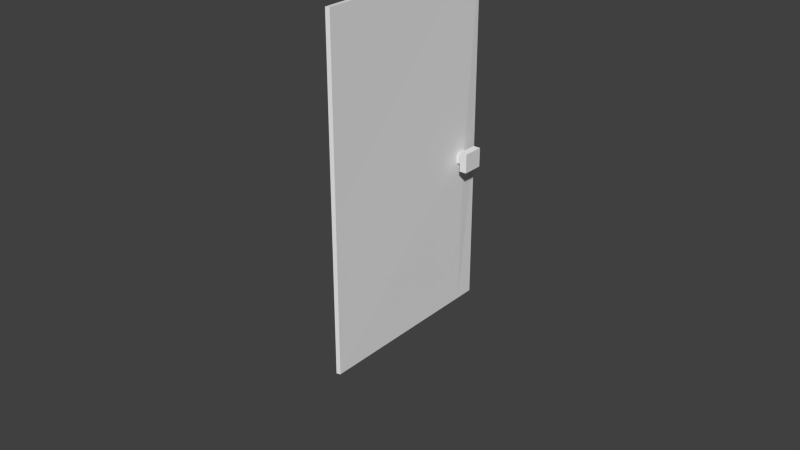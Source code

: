 # Source: Door_003.blend  (saved by Blender 2.76.0; exported with 4.5.12 LTS)
import bpy
from mathutils import Matrix  # noqa: F401  (used for matrix-valued properties, if any)

bpy.ops.wm.read_factory_settings(use_empty=True)
scene = bpy.context.scene
scene.name = 'Scene'

# ---- collections
col_collection_1 = bpy.data.collections.new('Collection 1'); scene.collection.children.link(col_collection_1)

# ---- materials (node trees are filled in below, after node groups)
mat_material = bpy.data.materials.new('Material')
mat_material.alpha_threshold = 0.0
mat_material.use_transparent_shadow = False
mat_material.roughness = 0.5
mat_material.line_color = (0.0, 0.0, 0.0, 1.0)

# ---- material node trees

# ---- world
world_world = bpy.data.worlds.new('World'); scene.world = world_world
world_world.color = (0.05088, 0.05088, 0.05088)
world_world.use_sun_shadow = False
world_world.sun_shadow_jitter_overblur = 0.0
world_world.cycles.sampling_method = 'NONE'
world_world.cycles.sample_map_resolution = 256

# ---- meshes
me_door = bpy.data.meshes.new('Door')
me_door.from_pydata([(0.01703, 1.669, 3.182), (0.01703, 0.006292, 3.182), (-0.01703, -0.004251, 3.183), (-0.01703, 1.68, 3.183), (0.01703, 0.006292, -0.0001547), (0.01703, 1.669, -0.0001547), (-0.01703, 1.68, 0.0006817), (-0.01703, -0.004251, 0.0006817), (0.01703, 1.446, 3.182), (-0.01703, 1.454, 3.183), (0.01703, 1.446, -0.0001547), (-0.01703, 1.454, 0.0006817), (0.01703, 1.499, 3.182), (-0.01703, 1.507, 3.183), (0.01703, 1.499, -0.0001547), (-0.01703, 1.507, 0.0006817), (-0.01703, -0.004251, 1.446), (0.01703, 0.006292, 1.435), (-0.01703, 1.68, 1.446), (0.01703, 1.669, 1.435), (0.02581, 1.432, 1.426), (-0.02581, 1.432, 1.426), (0.02581, 1.521, 1.426), (-0.02581, 1.521, 1.426), (0.01703, 0.006292, 1.488), (0.01703, 1.669, 1.488), (-0.01703, -0.004251, 1.498), (-0.01703, 1.68, 1.498), (0.02581, 1.432, 1.514), (-0.02581, 1.432, 1.514), (0.02581, 1.521, 1.514), (-0.02581, 1.521, 1.514), (-0.08707, 1.432, 1.514), (-0.08707, 1.521, 1.514), (-0.08707, 1.521, 1.426), (-0.08707, 1.432, 1.426), (0.08707, 1.521, 1.514), (0.08707, 1.432, 1.514), (0.08707, 1.432, 1.426), (0.08707, 1.521, 1.426), (-0.09431, 1.386, 1.56), (-0.09431, 1.567, 1.56), (-0.09431, 1.567, 1.381), (-0.09431, 1.386, 1.381), (0.09431, 1.567, 1.56), (0.09431, 1.386, 1.56), (0.09431, 1.386, 1.381), (0.09431, 1.567, 1.381), (-0.1648, 1.386, 1.56), (-0.1648, 1.567, 1.56), (-0.1648, 1.567, 1.381), (-0.1648, 1.386, 1.381), (0.1648, 1.567, 1.56), (0.1648, 1.386, 1.56), (0.1648, 1.386, 1.381), (0.1648, 1.567, 1.381)], [], [(17, 16, 7, 4), (11, 10, 4, 7), (23, 18, 6, 15), (20, 17, 4, 10), (18, 19, 5, 6), (8, 9, 2, 1), (12, 13, 9, 8), (22, 20, 10, 14), (16, 21, 11, 7), (15, 14, 10, 11), (6, 5, 14, 15), (19, 22, 14, 5), (0, 3, 13, 12), (21, 23, 15, 11), (33, 41, 40, 32), (25, 30, 22, 19), (26, 29, 21, 16), (27, 25, 19, 18), (28, 24, 17, 20), (31, 27, 18, 23), (24, 26, 16, 17), (1, 2, 26, 24), (13, 3, 27, 31), (8, 1, 24, 28), (3, 0, 25, 27), (12, 8, 28, 30), (2, 9, 29, 26), (0, 12, 30, 25), (9, 13, 31, 29), (41, 49, 48, 40), (31, 33, 32, 29), (23, 34, 33, 31), (21, 35, 34, 23), (29, 32, 35, 21), (48, 49, 50, 51), (28, 37, 36, 30), (20, 38, 37, 28), (22, 39, 38, 20), (30, 36, 39, 22), (34, 42, 41, 33), (35, 43, 42, 34), (32, 40, 43, 35), (37, 45, 44, 36), (38, 46, 45, 37), (39, 47, 46, 38), (36, 44, 47, 39), (42, 50, 49, 41), (43, 51, 50, 42), (40, 48, 51, 43), (52, 53, 54, 55), (45, 53, 52, 44), (46, 54, 53, 45), (47, 55, 54, 46), (44, 52, 55, 47)])
me_door.materials.append(mat_material)
me_door.use_remesh_preserve_volume = False
me_door.use_remesh_preserve_attributes = False
me_door.use_mirror_vertex_groups = False
me_door.update()

# ---- curves / text
cu_door_curve = bpy.data.curves.new('Door Curve', 'CURVE')
cu_door_curve.dimensions = '3D'
_sp = cu_door_curve.splines.new('NURBS'); _sp.points.add(2)
_sp.points.foreach_set('co', [0.0, 0.0, 0.0, 1.0, 0.0, 0.0, 1.493, 1.0, 0.0, 1.662, 1.493, 1.0])
_sp.order_u = 3
_sp.order_v = 0
_sp.resolution_u = 2
_sp.use_endpoint_u = True
cu_door_curve.use_path = True
cu_door_curve.use_path_follow = True
cu_door_curve.use_path_clamp = True
cu_door_curve.bevel_resolution = 0
cu_door_curve.resolution_u = 2
cu_door_curve.fill_mode = 'HALF'
arm_doorcontrol = bpy.data.armatures.new('DoorControl')  # bones are not reproduced

# ---- objects
ob_doormaster = bpy.data.objects.new('DoorMaster', None)
ob_doorcenter = bpy.data.objects.new('DoorCenter', None)
ob_handle = bpy.data.objects.new('Handle', None)
ob_nurbspath = bpy.data.objects.new('NurbsPath', cu_door_curve)
ob_armature = bpy.data.objects.new('Armature', arm_doorcontrol)
ob_door = bpy.data.objects.new('Door', me_door)

# ---- transforms, parenting, visibility, modifiers, constraints
ob_doormaster.location = (0.0, 0.0, 0.0)
ob_doormaster.rotation_euler = (1.571, 0.0, 0.0)
ob_doormaster.empty_display_type = 'CIRCLE'
ob_doormaster.empty_image_offset = (0.0, 0.0)
ob_doormaster.lineart.crease_threshold = 0.0
ob_doorcenter.parent = ob_doormaster
ob_doorcenter.matrix_parent_inverse = Matrix(((1.0, 0.0, 0.0, 0.0), (0.0, -4.371e-08, 1.0, 0.0), (0.0, -1.0, -4.371e-08, 0.0), (0.0, 0.0, 0.0, 1.0)))
ob_doorcenter.location = (0.0, 0.0, 1.493)
ob_doorcenter.empty_display_size = 0.5
ob_doorcenter.empty_image_offset = (0.0, 0.0)
ob_doorcenter.lineart.crease_threshold = 0.0
ob_handle.parent = ob_doorcenter
ob_handle.matrix_parent_inverse = Matrix(((1.0, 0.0, 0.0, -0.0), (0.0, 1.0, 0.0, -0.0), (0.0, 0.0, 1.0, -1.493), (0.0, 0.0, 0.0, 1.0)))
ob_handle.location = (0.0, 1.662, 1.493)
ob_handle.empty_display_type = 'CUBE'
ob_handle.empty_display_size = 0.3
ob_handle.empty_image_offset = (0.0, 0.0)
ob_handle.lineart.crease_threshold = 0.0
_c = ob_handle.constraints.new('PIVOT'); _c.name = 'Pivot'
_c.target = ob_doorcenter
ob_nurbspath.parent = ob_doormaster
ob_nurbspath.matrix_parent_inverse = Matrix(((1.0, 0.0, 0.0, 0.0), (0.0, -4.371e-08, 1.0, 0.0), (0.0, -1.0, -4.371e-08, 0.0), (0.0, 0.0, 0.0, 1.0)))
ob_nurbspath.location = (0.0, 0.0, 0.0)
ob_nurbspath.lineart.crease_threshold = 0.0
_m = ob_nurbspath.modifiers.new('Hook-Empty.002', 'HOOK')
_m.use_apply_on_spline = True
_m.center = (0.0, 1.662, 1.493)
_m.matrix_inverse = ((1.0, 0.0, 0.0, 0.0), (0.0, 1.0, 0.0, -1.662), (0.0, 0.0, 1.0, -1.493), (0.0, 0.0, 0.0, 1.0))
_m.object = ob_handle
_m = ob_nurbspath.modifiers.new('Hook-Empty', 'HOOK')
_m.use_apply_on_spline = True
_m.center = (0.0, 0.0, 1.493)
_m.matrix_inverse = ((1.0, 0.0, 0.0, 0.0), (0.0, 1.0, 0.0, 0.0), (0.0, 0.0, 1.0, -1.493), (0.0, 0.0, 0.0, 1.0))
_m.object = ob_doorcenter
ob_armature.parent = ob_nurbspath
ob_armature.matrix_parent_inverse = Matrix(((1.0, 1.686e-07, -7.682e-14, 0.0), (-7.682e-14, 8.772e-07, 1.0, 0.0), (1.686e-07, -1.0, 8.772e-07, 0.0), (0.0, 0.0, 0.0, 1.0)))
ob_armature.location = (0.0, 0.0, 0.0)
ob_armature.lineart.crease_threshold = 0.0
ob_door.parent = ob_armature
ob_door.location = (0.0, 0.0, 0.0)
ob_door.scale = (1.0, 1.12, 1.017)
ob_door.lock_rotations_4d = False
ob_door.empty_display_type = 'ARROWS'
ob_door.lineart.crease_threshold = 0.0
_vg = ob_door.vertex_groups.new(name='DoorMain')
for _i, _w in zip([0, 1, 2, 3, 4, 5, 6, 7, 8, 9, 10, 11, 12, 13, 14, 15, 16, 17, 18, 19, 20, 21, 22, 23, 24, 25, 26, 27, 28, 29, 30, 31, 40, 41, 42, 44, 45, 47, 48, 49, 50, 51, 52, 53, 54, 55], [0.0, 0.0, 0.0, 0.0, 0.0, 0.0, 0.0, 0.0, 0.0, 0.0, 0.0, 0.0, 0.0, 0.0, 0.0, 0.0, 0.0, 0.0, 0.0, 0.0, 0.0, 0.0, 0.0, 0.0, 0.0, 0.0, 0.0, 0.0, 0.0, 0.0, 0.0, 0.0, 0.0, 0.0, 0.0, 0.0, 0.0, 0.0, 0.0, 0.0, 0.0, 0.0, 0.0, 0.0, 0.0, 0.0]): _vg.add([_i], _w, 'REPLACE')
_vg = ob_door.vertex_groups.new(name='DoorSwing')
for _i, _w in zip([0, 1, 2, 3, 4, 5, 6, 7, 8, 9, 10, 11, 12, 13, 14, 15, 16, 17, 18, 19, 20, 21, 22, 23, 24, 25, 26, 27, 28, 29, 30, 31, 32, 33, 34, 35, 36, 37, 38, 39, 40, 41, 42, 43, 44, 45, 46, 47, 48, 49, 50, 51, 52, 53, 54, 55], [1.0, 1.0, 1.0, 1.0, 1.0, 1.0, 1.0, 1.0, 1.0, 1.0, 1.0, 1.0, 1.0, 1.0, 1.0, 1.0, 1.0, 1.0, 1.0, 1.0, 1.0, 1.0, 1.0, 1.0, 1.0, 1.0, 1.0, 1.0, 1.0, 1.0, 1.0, 1.0, 0.9996, 1.0, 1.0, 1.0, 1.0, 1.0, 1.0, 1.0, 1.0, 1.0, 1.0, 1.0, 1.0, 1.0, 1.0, 1.0, 1.0, 1.0, 1.0, 1.0, 1.0, 1.0, 1.0, 1.0]): _vg.add([_i], _w, 'REPLACE')
_m = ob_door.modifiers.new('Armature', 'ARMATURE')
_m.object = ob_armature

# ---- collection membership
col_collection_1.objects.link(ob_doormaster)
col_collection_1.objects.link(ob_doorcenter)
col_collection_1.objects.link(ob_handle)
col_collection_1.objects.link(ob_nurbspath)
col_collection_1.objects.link(ob_armature)
col_collection_1.objects.link(ob_door)

# ---- scene / render settings (as saved in the file)
scene.frame_start = 1; scene.frame_end = 250; scene.frame_set(0)
scene.render.engine = 'BLENDER_EEVEE_NEXT'
scene.render.resolution_percentage = 50
scene.render.dither_intensity = 0.0
scene.cycles.use_denoising = False
scene.cycles.samples = 10
scene.cycles.sampling_pattern = 'TABULATED_SOBOL'
scene.cycles.light_sampling_threshold = 0.0
scene.cycles.use_adaptive_sampling = False
scene.cycles.use_light_tree = False
scene.cycles.blur_glossy = 0.0
scene.cycles.pixel_filter_type = 'GAUSSIAN'
scene.cycles.sample_clamp_indirect = 0.0
scene.view_settings.view_transform = 'Standard'
bpy.context.view_layer.update()

# ---- added for rendering (the .blend has no active camera and no usable light): camera, sun
cam_auto = bpy.data.cameras.new('AutoCamera')
cam_auto.lens = 50.0
cam_auto.sensor_width = 36.0
cam_auto.clip_end = 1000.0
ob_auto_camera = bpy.data.objects.new('AutoCamera', cam_auto)
scene.collection.objects.link(ob_auto_camera)
ob_auto_camera.location = (5.50126, -5.77073, 5.51916)
ob_auto_camera.rotation_euler = (1.09748, -7.21219e-08, 0.694738)
scene.camera = ob_auto_camera
light_auto_sun = bpy.data.lights.new('AutoSun', 'SUN')
light_auto_sun.energy = 3.0
light_auto_sun.angle = 0.0523599
ob_auto_sun = bpy.data.objects.new('AutoSun', light_auto_sun)
scene.collection.objects.link(ob_auto_sun)
ob_auto_sun.rotation_euler = (0.872665, 0.174533, 0.523599)
bpy.context.view_layer.update()
